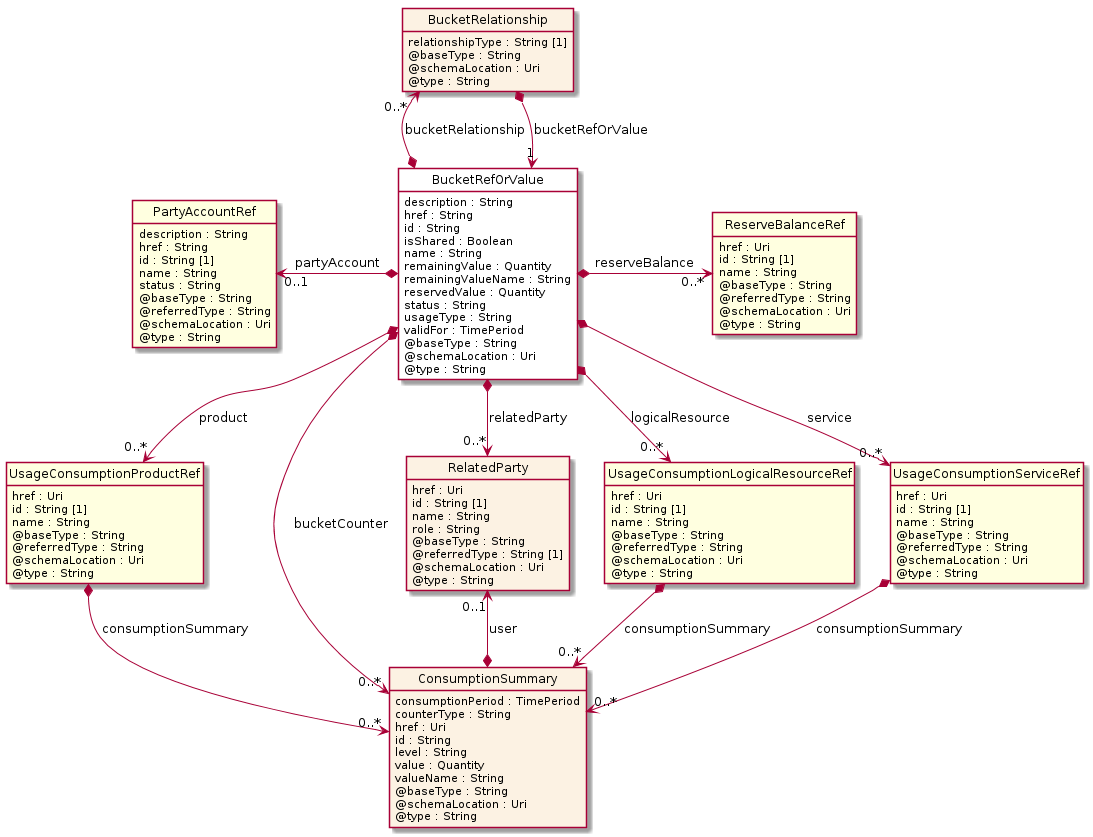

The diagram above was rendered by PlantUML. Its source (embedded in the PNG):
@startuml
hide circle
hide methods
hide stereotype
show <<Enumeration>> stereotype
skinparam class {
   BackgroundColor<<Enumeration>> #E6F5F7
   BackgroundColor<<Ref>> #FFFFE0
   BackgroundColor<<Pivot>> #FFFFFFF
   BackgroundColor<<SimpleType>> #E2F0DA
   BackgroundColor #FCF2E3
}

class BucketRefOrValue <<Pivot>> {
    description : String
    href : String
    id : String
    isShared : Boolean
    name : String
    remainingValue : Quantity
    remainingValueName : String
    reservedValue : Quantity
    status : String
    usageType : String
    validFor : TimePeriod
    @baseType : String
    @schemaLocation : Uri
    @type : String
}

class UsageConsumptionProductRef  <<Ref>> {
    href : Uri
    id : String [1]
    name : String
    @baseType : String
    @referredType : String
    @schemaLocation : Uri
    @type : String
}

class ConsumptionSummary  {
    consumptionPeriod : TimePeriod
    counterType : String
    href : Uri
    id : String
    level : String
    value : Quantity
    valueName : String
    @baseType : String
    @schemaLocation : Uri
    @type : String
}

class RelatedParty  {
    href : Uri
    id : String [1]
    name : String
    role : String
    @baseType : String
    @referredType : String [1]
    @schemaLocation : Uri
    @type : String
}

class BucketRelationship  {
    relationshipType : String [1]
    @baseType : String
    @schemaLocation : Uri
    @type : String
}

class UsageConsumptionLogicalResourceRef  <<Ref>> {
    href : Uri
    id : String [1]
    name : String
    @baseType : String
    @referredType : String
    @schemaLocation : Uri
    @type : String
}

class ReserveBalanceRef  <<Ref>> {
    href : Uri
    id : String [1]
    name : String
    @baseType : String
    @referredType : String
    @schemaLocation : Uri
    @type : String
}

class PartyAccountRef  <<Ref>> {
    description : String
    href : String
    id : String [1]
    name : String
    status : String
    @baseType : String
    @referredType : String
    @schemaLocation : Uri
    @type : String
}

class UsageConsumptionServiceRef  <<Ref>> {
    href : Uri
    id : String [1]
    name : String
    @baseType : String
    @referredType : String
    @schemaLocation : Uri
    @type : String
}

BucketRefOrValue *-->  "0..*" RelatedParty : relatedParty

BucketRefOrValue *-->  "0..*" UsageConsumptionLogicalResourceRef : logicalResource

BucketRefOrValue *-->  "0..*" UsageConsumptionProductRef : product

BucketRefOrValue *-->  "0..*" UsageConsumptionServiceRef : service

BucketRelationship "0..*" <--* BucketRefOrValue : bucketRelationship

BucketRefOrValue *-->  "0..*" ConsumptionSummary : bucketCounter

RelatedParty "0..1" <--* ConsumptionSummary : user

UsageConsumptionProductRef *-->  "0..*" ConsumptionSummary : consumptionSummary

BucketRelationship *-->  "1" BucketRefOrValue : bucketRefOrValue

UsageConsumptionLogicalResourceRef *-->  "0..*" ConsumptionSummary : consumptionSummary

UsageConsumptionServiceRef *-->  "0..*" ConsumptionSummary : consumptionSummary

PartyAccountRef "0..1" <-left-* BucketRefOrValue : partyAccount

BucketRefOrValue *-right-> "0..*" ReserveBalanceRef : reserveBalance

@enduml